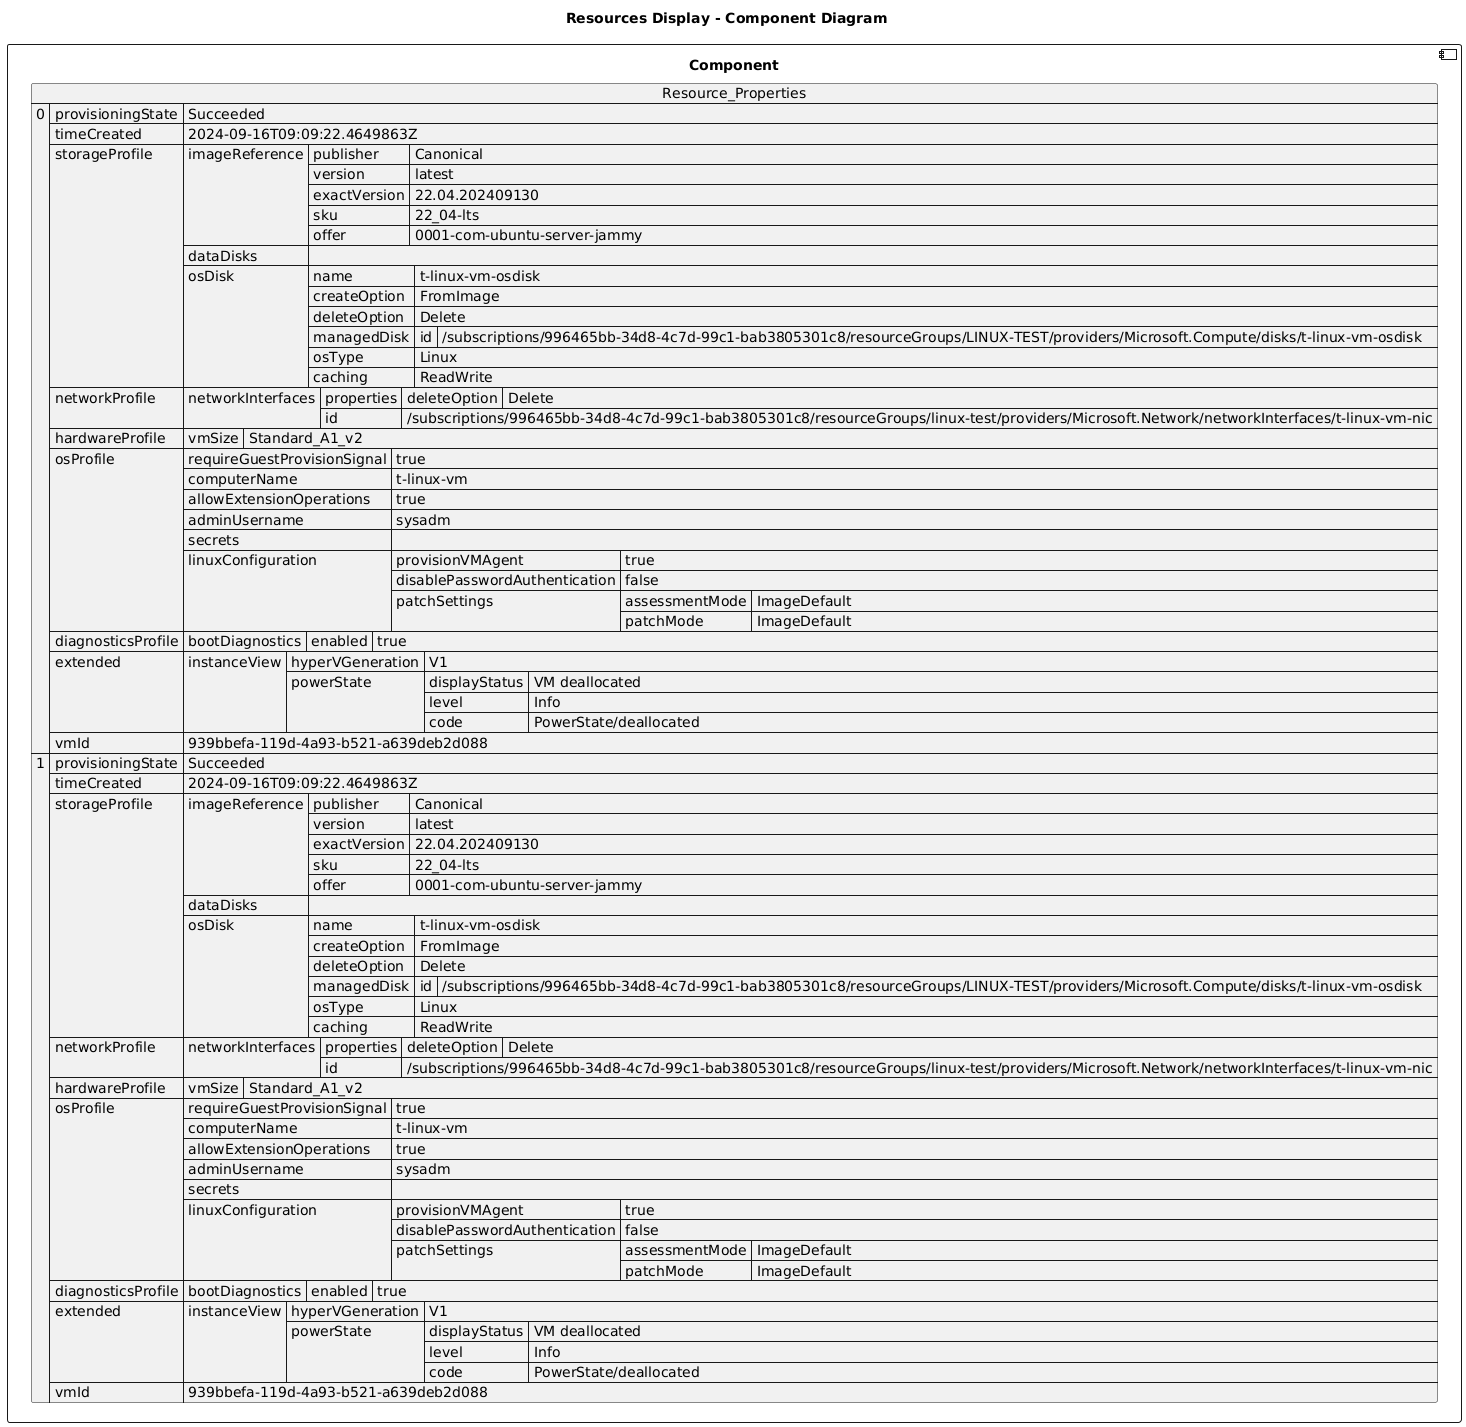

The diagram above was rendered by PlantUML. Its source (embedded in the PNG):
@startuml

title Resources Display - Component Diagram

component Component {

json  Resource_Properties {
  "0": {
    "provisioningState": "Succeeded",
    "timeCreated": "2024-09-16T09:09:22.4649863Z",
    "storageProfile": {
      "imageReference": {
        "publisher": "Canonical",
        "version": "latest",
        "exactVersion": "22.04.202409130",
        "sku": "22_04-lts",
        "offer": "0001-com-ubuntu-server-jammy"
      },
      "dataDisks": [],
      "osDisk": {
        "name": "t-linux-vm-osdisk",
        "createOption": "FromImage",
        "deleteOption": "Delete",
        "managedDisk": {
          "id": "/subscriptions/996465bb-34d8-4c7d-99c1-bab3805301c8/resourceGroups/LINUX-TEST/providers/Microsoft.Compute/disks/t-linux-vm-osdisk"
        },
        "osType": "Linux",
        "caching": "ReadWrite"
      }
    },
    "networkProfile": {
      "networkInterfaces": [
        {
          "properties": {
            "deleteOption": "Delete"
          },
          "id": "/subscriptions/996465bb-34d8-4c7d-99c1-bab3805301c8/resourceGroups/linux-test/providers/Microsoft.Network/networkInterfaces/t-linux-vm-nic"
        }
      ]
    },
    "hardwareProfile": {
      "vmSize": "Standard_A1_v2"
    },
    "osProfile": {
      "requireGuestProvisionSignal": true,
      "computerName": "t-linux-vm",
      "allowExtensionOperations": true,
      "adminUsername": "sysadm",
      "secrets": [],
      "linuxConfiguration": {
        "provisionVMAgent": true,
        "disablePasswordAuthentication": false,
        "patchSettings": {
          "assessmentMode": "ImageDefault",
          "patchMode": "ImageDefault"
        }
      }
    },
    "diagnosticsProfile": {
      "bootDiagnostics": {
        "enabled": true
      }
    },
    "extended": {
      "instanceView": {
        "hyperVGeneration": "V1",
        "powerState": {
          "displayStatus": "VM deallocated",
          "level": "Info",
          "code": "PowerState/deallocated"
        }
      }
    },
    "vmId": "939bbefa-119d-4a93-b521-a639deb2d088"
  },
  "1": {
    "provisioningState": "Succeeded",
    "timeCreated": "2024-09-16T09:09:22.4649863Z",
    "storageProfile": {
      "imageReference": {
        "publisher": "Canonical",
        "version": "latest",
        "exactVersion": "22.04.202409130",
        "sku": "22_04-lts",
        "offer": "0001-com-ubuntu-server-jammy"
      },
      "dataDisks": [],
      "osDisk": {
        "name": "t-linux-vm-osdisk",
        "createOption": "FromImage",
        "deleteOption": "Delete",
        "managedDisk": {
          "id": "/subscriptions/996465bb-34d8-4c7d-99c1-bab3805301c8/resourceGroups/LINUX-TEST/providers/Microsoft.Compute/disks/t-linux-vm-osdisk"
        },
        "osType": "Linux",
        "caching": "ReadWrite"
      }
    },
    "networkProfile": {
      "networkInterfaces": [
        {
          "properties": {
            "deleteOption": "Delete"
          },
          "id": "/subscriptions/996465bb-34d8-4c7d-99c1-bab3805301c8/resourceGroups/linux-test/providers/Microsoft.Network/networkInterfaces/t-linux-vm-nic"
        }
      ]
    },
    "hardwareProfile": {
      "vmSize": "Standard_A1_v2"
    },
    "osProfile": {
      "requireGuestProvisionSignal": true,
      "computerName": "t-linux-vm",
      "allowExtensionOperations": true,
      "adminUsername": "sysadm",
      "secrets": [],
      "linuxConfiguration": {
        "provisionVMAgent": true,
        "disablePasswordAuthentication": false,
        "patchSettings": {
          "assessmentMode": "ImageDefault",
          "patchMode": "ImageDefault"
        }
      }
    },
    "diagnosticsProfile": {
      "bootDiagnostics": {
        "enabled": true
      }
    },
    "extended": {
      "instanceView": {
        "hyperVGeneration": "V1",
        "powerState": {
          "displayStatus": "VM deallocated",
          "level": "Info",
          "code": "PowerState/deallocated"
        }
      }
    },
    "vmId": "939bbefa-119d-4a93-b521-a639deb2d088"
  }
}
}
@enduml